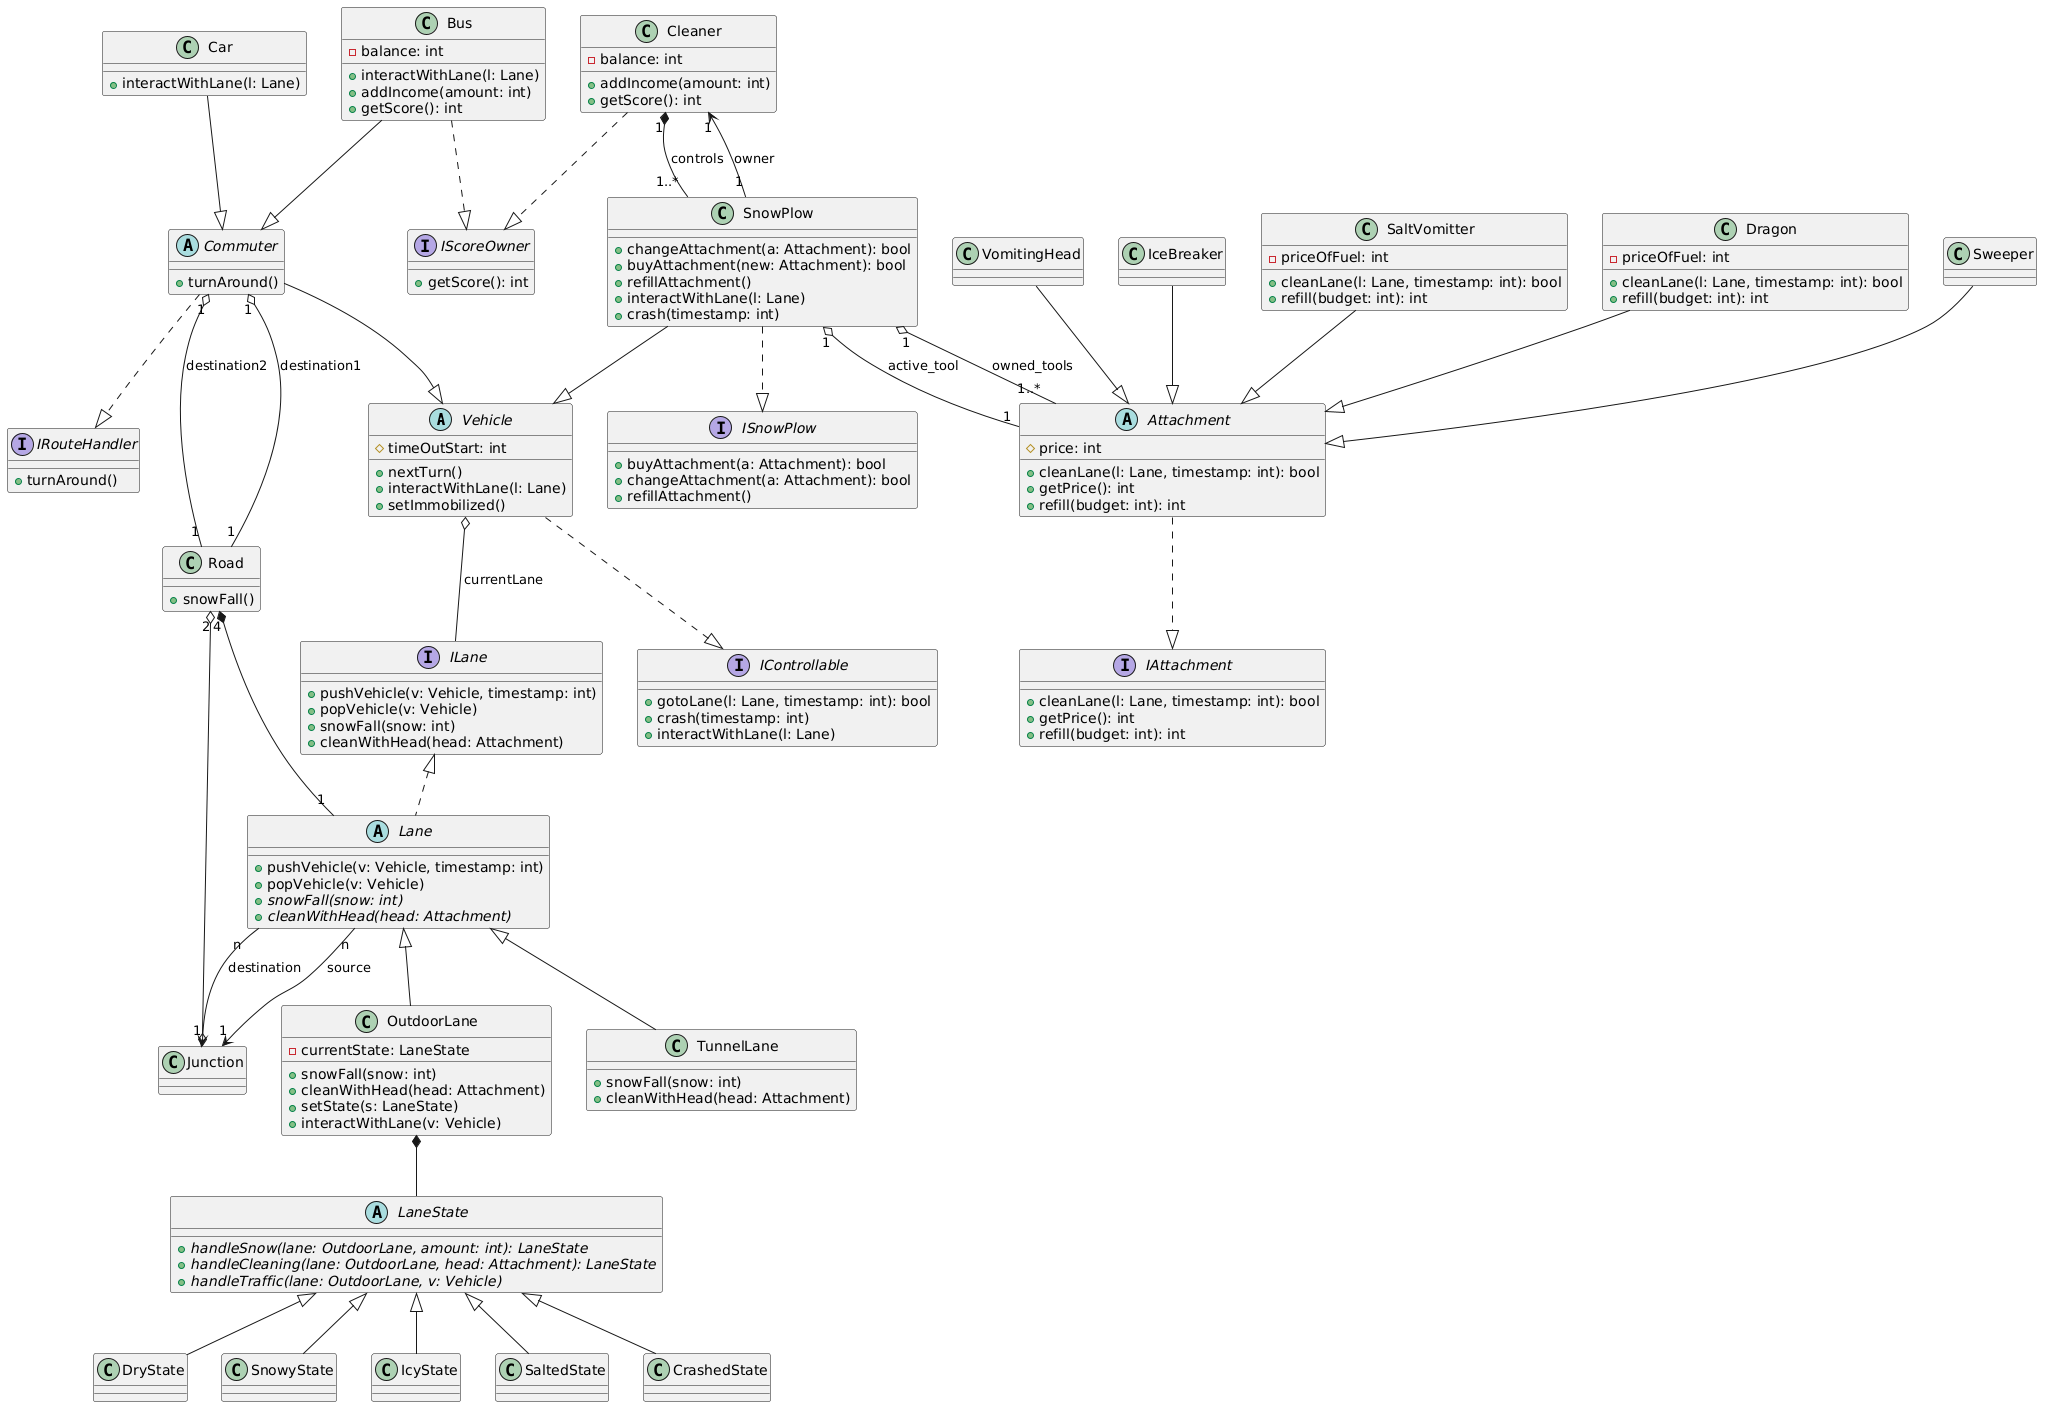

The diagram above was rendered by PlantUML. Its source (embedded in the PNG):
@startuml
abstract Vehicle {
  # timeOutStart: int
  + nextTurn()
  + interactWithLane(l: Lane)
  + setImmobilized()
}
class Bus {
  - balance: int
  + interactWithLane(l: Lane)
  + addIncome(amount: int)
  + getScore(): int
}
class SnowPlow {
  + changeAttachment(a: Attachment): bool
  + buyAttachment(new: Attachment): bool
  + refillAttachment()
  + interactWithLane(l: Lane)
  + crash(timestamp: int)
}
class Car {
  + interactWithLane(l: Lane)
}
abstract Attachment {
  # price: int
  + cleanLane(l: Lane, timestamp: int): bool
  + getPrice(): int
  + refill(budget: int): int
}
class Dragon {
  - priceOfFuel: int
  + cleanLane(l: Lane, timestamp: int): bool
  + refill(budget: int): int
}
class Sweeper
class VomitingHead
class IceBreaker
class SaltVomitter {
  - priceOfFuel: int
  + cleanLane(l: Lane, timestamp: int): bool
  + refill(budget: int): int
}
interface IAttachment {
  + cleanLane(l: Lane, timestamp: int): bool
  + getPrice(): int
  + refill(budget: int): int
}
class Road {
  + snowFall()
}

interface ILane {
  + pushVehicle(v: Vehicle, timestamp: int)
  + popVehicle(v: Vehicle)
  + snowFall(snow: int)
  + cleanWithHead(head: Attachment)
}

abstract Lane {
  + pushVehicle(v: Vehicle, timestamp: int)
  + popVehicle(v: Vehicle)
  {abstract} + snowFall(snow: int)
  {abstract} + cleanWithHead(head: Attachment)
}

class OutdoorLane {
  - currentState: LaneState
  + snowFall(snow: int)
  + cleanWithHead(head: Attachment)
  + setState(s: LaneState)
  + interactWithLane(v: Vehicle)
}

class TunnelLane {
  + snowFall(snow: int)
  + cleanWithHead(head: Attachment)
}

' --- State Pattern for OutdoorLane ---

abstract LaneState {
  {abstract} + handleSnow(lane: OutdoorLane, amount: int): LaneState
  {abstract} + handleCleaning(lane: OutdoorLane, head: Attachment): LaneState
  {abstract} + handleTraffic(lane: OutdoorLane, v: Vehicle)
}

class DryState
class SnowyState
class IcyState
class SaltedState
class CrashedState

class Junction
class Cleaner {
  - balance: int
  + addIncome(amount: int)
  + getScore(): int
}
abstract class Commuter {
  + turnAround()
}
interface IControllable {
  + gotoLane(l: Lane, timestamp: int): bool
  + crash(timestamp: int)
  + interactWithLane(l: Lane)
}
interface ISnowPlow {
  + buyAttachment(a: Attachment): bool
  + changeAttachment(a: Attachment): bool
  + refillAttachment()
}
interface IRouteHandler {
  + turnAround()
}
interface IScoreOwner {
  + getScore(): int
}

ILane <|.. Lane
Lane <|-- OutdoorLane
Lane <|-- TunnelLane

LaneState <|-- DryState
LaneState <|-- SnowyState
LaneState <|-- IcyState
LaneState <|-- SaltedState
LaneState <|-- CrashedState

OutdoorLane *-- LaneState

Lane "n" --> "1" Junction : source
Lane "n" --> "1" Junction : destination

Road "4" *-- "1" Lane
Dragon --|> Attachment
Sweeper --|> Attachment
VomitingHead --|> Attachment
IceBreaker --|> Attachment
SaltVomitter --|> Attachment
Attachment ..|> IAttachment
Road "2" o--o Junction
Vehicle  o-- ILane : currentLane
Commuter "1" o-- "1" Road : destination1
Commuter "1" o-- "1" Road : destination2
Vehicle ..|> IControllable
SnowPlow --|> Vehicle
SnowPlow ..|> ISnowPlow
Commuter --|> Vehicle
Commuter ..|> IRouteHandler
Bus --|> Commuter
Bus ..|> IScoreOwner
Car --|> Commuter
Cleaner ..|> IScoreOwner
Cleaner "1" *-- "1..*" SnowPlow : controls
SnowPlow "1" o-- "1..*" Attachment : owned_tools
SnowPlow "1" o-- "1" Attachment : active_tool
SnowPlow "1" --> "1" Cleaner : owner
@enduml